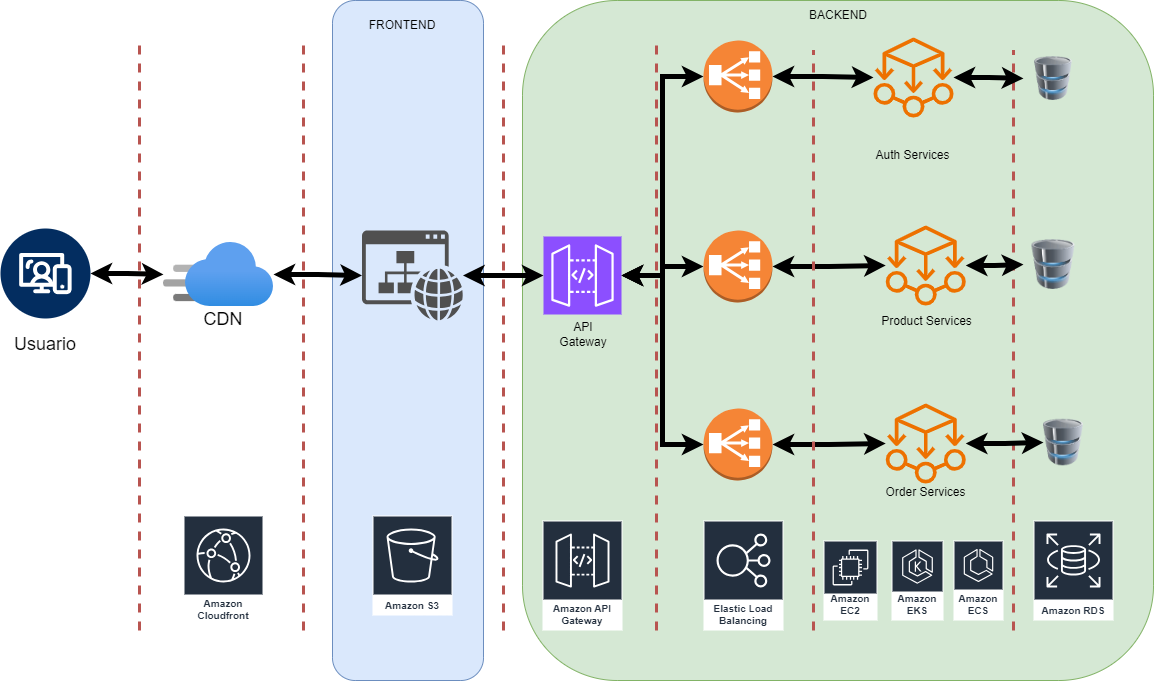

The diagram above was exported from draw.io. Its source (the exported page's mxGraphModel, read from the mxfile embedded in the PNG):
<mxGraphModel dx="2150" dy="1912" grid="1" gridSize="10" guides="1" tooltips="1" connect="1" arrows="1" fold="1" page="1" pageScale="1" pageWidth="827" pageHeight="1169" math="0" shadow="0">
  <root>
    <mxCell id="0" />
    <mxCell id="1" parent="0" />
    <mxCell id="2y5h87cvXcLz0wVByBUV-56" value="" style="rounded=1;whiteSpace=wrap;html=1;fillColor=#d5e8d4;strokeColor=#82b366;" vertex="1" parent="1">
      <mxGeometry x="219" y="-40" width="631" height="680" as="geometry" />
    </mxCell>
    <mxCell id="2y5h87cvXcLz0wVByBUV-55" value="" style="rounded=1;whiteSpace=wrap;html=1;fillColor=#dae8fc;strokeColor=#6c8ebf;" vertex="1" parent="1">
      <mxGeometry x="29" y="-40" width="151" height="680" as="geometry" />
    </mxCell>
    <mxCell id="2y5h87cvXcLz0wVByBUV-2" value="" style="sketch=0;points=[[0,0,0],[0.25,0,0],[0.5,0,0],[0.75,0,0],[1,0,0],[0,1,0],[0.25,1,0],[0.5,1,0],[0.75,1,0],[1,1,0],[0,0.25,0],[0,0.5,0],[0,0.75,0],[1,0.25,0],[1,0.5,0],[1,0.75,0]];outlineConnect=0;fontColor=#232F3E;fillColor=#8C4FFF;strokeColor=#ffffff;dashed=0;verticalLabelPosition=bottom;verticalAlign=top;align=center;html=1;fontSize=12;fontStyle=0;aspect=fixed;shape=mxgraph.aws4.resourceIcon;resIcon=mxgraph.aws4.api_gateway;" vertex="1" parent="1">
      <mxGeometry x="240" y="196" width="78" height="78" as="geometry" />
    </mxCell>
    <mxCell id="2y5h87cvXcLz0wVByBUV-91" value="" style="edgeStyle=orthogonalEdgeStyle;rounded=0;orthogonalLoop=1;jettySize=auto;html=1;strokeWidth=5;startArrow=classic;startFill=1;" edge="1" parent="1" source="2y5h87cvXcLz0wVByBUV-6" target="2y5h87cvXcLz0wVByBUV-88">
      <mxGeometry relative="1" as="geometry" />
    </mxCell>
    <mxCell id="2y5h87cvXcLz0wVByBUV-6" value="" style="verticalLabelPosition=bottom;aspect=fixed;html=1;shape=mxgraph.salesforce.web2;" vertex="1" parent="1">
      <mxGeometry x="-303" y="188" width="90" height="90" as="geometry" />
    </mxCell>
    <mxCell id="2y5h87cvXcLz0wVByBUV-21" style="edgeStyle=orthogonalEdgeStyle;rounded=0;orthogonalLoop=1;jettySize=auto;html=1;exitX=0;exitY=0.5;exitDx=0;exitDy=0;exitPerimeter=0;startArrow=classic;startFill=1;strokeWidth=5;" edge="1" parent="1" source="2y5h87cvXcLz0wVByBUV-8" target="2y5h87cvXcLz0wVByBUV-2">
      <mxGeometry relative="1" as="geometry" />
    </mxCell>
    <mxCell id="2y5h87cvXcLz0wVByBUV-81" value="" style="edgeStyle=orthogonalEdgeStyle;rounded=0;orthogonalLoop=1;jettySize=auto;html=1;strokeWidth=5;startArrow=classic;startFill=1;" edge="1" parent="1" source="2y5h87cvXcLz0wVByBUV-8" target="2y5h87cvXcLz0wVByBUV-78">
      <mxGeometry relative="1" as="geometry" />
    </mxCell>
    <mxCell id="2y5h87cvXcLz0wVByBUV-8" value="" style="outlineConnect=0;dashed=0;verticalLabelPosition=bottom;verticalAlign=top;align=center;html=1;shape=mxgraph.aws3.classic_load_balancer;fillColor=#F58536;gradientColor=none;" vertex="1" parent="1">
      <mxGeometry x="400" y="190" width="69" height="72" as="geometry" />
    </mxCell>
    <mxCell id="2y5h87cvXcLz0wVByBUV-82" value="" style="edgeStyle=orthogonalEdgeStyle;rounded=0;orthogonalLoop=1;jettySize=auto;html=1;startArrow=classic;startFill=1;strokeWidth=5;" edge="1" parent="1" source="2y5h87cvXcLz0wVByBUV-9" target="2y5h87cvXcLz0wVByBUV-79">
      <mxGeometry relative="1" as="geometry" />
    </mxCell>
    <mxCell id="2y5h87cvXcLz0wVByBUV-9" value="" style="outlineConnect=0;dashed=0;verticalLabelPosition=bottom;verticalAlign=top;align=center;html=1;shape=mxgraph.aws3.classic_load_balancer;fillColor=#F58536;gradientColor=none;" vertex="1" parent="1">
      <mxGeometry x="400" y="368" width="69" height="72" as="geometry" />
    </mxCell>
    <mxCell id="2y5h87cvXcLz0wVByBUV-10" value="" style="image;html=1;image=img/lib/clip_art/computers/Database_128x128.png" vertex="1" parent="1">
      <mxGeometry x="720" y="16" width="60" height="44" as="geometry" />
    </mxCell>
    <mxCell id="2y5h87cvXcLz0wVByBUV-11" value="" style="image;html=1;image=img/lib/clip_art/computers/Database_128x128.png" vertex="1" parent="1">
      <mxGeometry x="720" y="199" width="60" height="50" as="geometry" />
    </mxCell>
    <mxCell id="2y5h87cvXcLz0wVByBUV-12" value="" style="image;html=1;image=img/lib/clip_art/computers/Database_128x128.png" vertex="1" parent="1">
      <mxGeometry x="740" y="374.5" width="40" height="55" as="geometry" />
    </mxCell>
    <mxCell id="2y5h87cvXcLz0wVByBUV-14" value="Amazon Cloudfront" style="sketch=0;outlineConnect=0;fontColor=#232F3E;gradientColor=none;strokeColor=#ffffff;fillColor=#232F3E;dashed=0;verticalLabelPosition=middle;verticalAlign=bottom;align=center;html=1;whiteSpace=wrap;fontSize=10;fontStyle=1;spacing=3;shape=mxgraph.aws4.productIcon;prIcon=mxgraph.aws4.cloudfront;" vertex="1" parent="1">
      <mxGeometry x="-120" y="475" width="80" height="110" as="geometry" />
    </mxCell>
    <mxCell id="2y5h87cvXcLz0wVByBUV-80" value="" style="edgeStyle=orthogonalEdgeStyle;rounded=0;orthogonalLoop=1;jettySize=auto;html=1;strokeWidth=5;startArrow=classic;startFill=1;" edge="1" parent="1" source="2y5h87cvXcLz0wVByBUV-15" target="2y5h87cvXcLz0wVByBUV-77">
      <mxGeometry relative="1" as="geometry" />
    </mxCell>
    <mxCell id="2y5h87cvXcLz0wVByBUV-15" value="" style="outlineConnect=0;dashed=0;verticalLabelPosition=bottom;verticalAlign=top;align=center;html=1;shape=mxgraph.aws3.classic_load_balancer;fillColor=#F58536;gradientColor=none;" vertex="1" parent="1">
      <mxGeometry x="400" width="69" height="72" as="geometry" />
    </mxCell>
    <mxCell id="2y5h87cvXcLz0wVByBUV-20" style="edgeStyle=orthogonalEdgeStyle;rounded=0;orthogonalLoop=1;jettySize=auto;html=1;exitX=1;exitY=0.5;exitDx=0;exitDy=0;exitPerimeter=0;entryX=0;entryY=0.5;entryDx=0;entryDy=0;entryPerimeter=0;startArrow=classic;startFill=1;strokeWidth=5;" edge="1" parent="1" source="2y5h87cvXcLz0wVByBUV-2" target="2y5h87cvXcLz0wVByBUV-15">
      <mxGeometry relative="1" as="geometry" />
    </mxCell>
    <mxCell id="2y5h87cvXcLz0wVByBUV-22" style="edgeStyle=orthogonalEdgeStyle;rounded=0;orthogonalLoop=1;jettySize=auto;html=1;entryX=1;entryY=0.5;entryDx=0;entryDy=0;entryPerimeter=0;startArrow=classic;startFill=1;strokeWidth=5;" edge="1" parent="1" source="2y5h87cvXcLz0wVByBUV-9" target="2y5h87cvXcLz0wVByBUV-2">
      <mxGeometry relative="1" as="geometry" />
    </mxCell>
    <mxCell id="2y5h87cvXcLz0wVByBUV-30" value="" style="endArrow=none;dashed=1;html=1;rounded=0;fillColor=#f8cecc;strokeColor=#b85450;strokeWidth=3;" edge="1" parent="1">
      <mxGeometry width="50" height="50" relative="1" as="geometry">
        <mxPoint x="710" y="590" as="sourcePoint" />
        <mxPoint x="710" y="10" as="targetPoint" />
      </mxGeometry>
    </mxCell>
    <mxCell id="2y5h87cvXcLz0wVByBUV-31" value="" style="endArrow=none;dashed=1;html=1;rounded=0;fillColor=#f8cecc;strokeColor=#b85450;strokeWidth=3;" edge="1" parent="1">
      <mxGeometry width="50" height="50" relative="1" as="geometry">
        <mxPoint x="510" y="590" as="sourcePoint" />
        <mxPoint x="510" y="10" as="targetPoint" />
      </mxGeometry>
    </mxCell>
    <mxCell id="2y5h87cvXcLz0wVByBUV-32" value="" style="endArrow=none;dashed=1;html=1;rounded=0;fillColor=#f8cecc;strokeColor=#b85450;strokeWidth=3;" edge="1" parent="1">
      <mxGeometry width="50" height="50" relative="1" as="geometry">
        <mxPoint x="353" y="590" as="sourcePoint" />
        <mxPoint x="353" as="targetPoint" />
      </mxGeometry>
    </mxCell>
    <mxCell id="2y5h87cvXcLz0wVByBUV-33" value="" style="endArrow=none;dashed=1;html=1;rounded=0;fillColor=#f8cecc;strokeColor=#b85450;strokeWidth=3;" edge="1" parent="1">
      <mxGeometry width="50" height="50" relative="1" as="geometry">
        <mxPoint x="200" y="590" as="sourcePoint" />
        <mxPoint x="200" as="targetPoint" />
      </mxGeometry>
    </mxCell>
    <mxCell id="2y5h87cvXcLz0wVByBUV-34" value="Elastic Load Balancing" style="sketch=0;outlineConnect=0;fontColor=#232F3E;gradientColor=none;strokeColor=#ffffff;fillColor=#232F3E;dashed=0;verticalLabelPosition=middle;verticalAlign=bottom;align=center;html=1;whiteSpace=wrap;fontSize=10;fontStyle=1;spacing=3;shape=mxgraph.aws4.productIcon;prIcon=mxgraph.aws4.elastic_load_balancing;" vertex="1" parent="1">
      <mxGeometry x="400" y="480" width="80" height="110" as="geometry" />
    </mxCell>
    <mxCell id="2y5h87cvXcLz0wVByBUV-35" value="Amazon EC2" style="sketch=0;outlineConnect=0;fontColor=#232F3E;gradientColor=none;strokeColor=#ffffff;fillColor=#232F3E;dashed=0;verticalLabelPosition=middle;verticalAlign=bottom;align=center;html=1;whiteSpace=wrap;fontSize=10;fontStyle=1;spacing=3;shape=mxgraph.aws4.productIcon;prIcon=mxgraph.aws4.ec2;" vertex="1" parent="1">
      <mxGeometry x="520" y="500" width="54" height="80" as="geometry" />
    </mxCell>
    <mxCell id="2y5h87cvXcLz0wVByBUV-36" value="Amazon RDS" style="sketch=0;outlineConnect=0;fontColor=#232F3E;gradientColor=none;strokeColor=#ffffff;fillColor=#232F3E;dashed=0;verticalLabelPosition=middle;verticalAlign=bottom;align=center;html=1;whiteSpace=wrap;fontSize=10;fontStyle=1;spacing=3;shape=mxgraph.aws4.productIcon;prIcon=mxgraph.aws4.rds;" vertex="1" parent="1">
      <mxGeometry x="730" y="480" width="80" height="100" as="geometry" />
    </mxCell>
    <mxCell id="2y5h87cvXcLz0wVByBUV-37" value="Amazon API Gateway" style="sketch=0;outlineConnect=0;fontColor=#232F3E;gradientColor=none;strokeColor=#ffffff;fillColor=#232F3E;dashed=0;verticalLabelPosition=middle;verticalAlign=bottom;align=center;html=1;whiteSpace=wrap;fontSize=10;fontStyle=1;spacing=3;shape=mxgraph.aws4.productIcon;prIcon=mxgraph.aws4.api_gateway;" vertex="1" parent="1">
      <mxGeometry x="239" y="480" width="80" height="110" as="geometry" />
    </mxCell>
    <mxCell id="2y5h87cvXcLz0wVByBUV-39" value="Amazon S3" style="sketch=0;outlineConnect=0;fontColor=#232F3E;gradientColor=none;strokeColor=#ffffff;fillColor=#232F3E;dashed=0;verticalLabelPosition=middle;verticalAlign=bottom;align=center;html=1;whiteSpace=wrap;fontSize=10;fontStyle=1;spacing=3;shape=mxgraph.aws4.productIcon;prIcon=mxgraph.aws4.s3;" vertex="1" parent="1">
      <mxGeometry x="69" y="475" width="80" height="100" as="geometry" />
    </mxCell>
    <mxCell id="2y5h87cvXcLz0wVByBUV-46" value="" style="edgeStyle=orthogonalEdgeStyle;rounded=0;orthogonalLoop=1;jettySize=auto;html=1;strokeWidth=5;startArrow=classic;startFill=1;" edge="1" parent="1" source="2y5h87cvXcLz0wVByBUV-44" target="2y5h87cvXcLz0wVByBUV-2">
      <mxGeometry relative="1" as="geometry" />
    </mxCell>
    <mxCell id="2y5h87cvXcLz0wVByBUV-44" value="" style="sketch=0;pointerEvents=1;shadow=0;dashed=0;html=1;strokeColor=none;fillColor=#505050;labelPosition=center;verticalLabelPosition=bottom;verticalAlign=top;outlineConnect=0;align=center;shape=mxgraph.office.concepts.website;" vertex="1" parent="1">
      <mxGeometry x="58.5" y="190" width="101" height="90" as="geometry" />
    </mxCell>
    <mxCell id="2y5h87cvXcLz0wVByBUV-47" value="&lt;font style=&quot;font-size: 18px;&quot;&gt;Usuario&lt;/font&gt;" style="text;strokeColor=none;align=center;fillColor=none;html=1;verticalAlign=middle;whiteSpace=wrap;rounded=0;" vertex="1" parent="1">
      <mxGeometry x="-288" y="289" width="60" height="30" as="geometry" />
    </mxCell>
    <mxCell id="2y5h87cvXcLz0wVByBUV-50" value="&lt;font style=&quot;font-size: 18px;&quot;&gt;CDN&lt;/font&gt;" style="text;strokeColor=none;align=center;fillColor=none;html=1;verticalAlign=middle;whiteSpace=wrap;rounded=0;" vertex="1" parent="1">
      <mxGeometry x="-110" y="264" width="60" height="30" as="geometry" />
    </mxCell>
    <mxCell id="2y5h87cvXcLz0wVByBUV-54" value="" style="endArrow=none;dashed=1;html=1;rounded=0;fillColor=#f8cecc;strokeColor=#b85450;strokeWidth=3;" edge="1" parent="1">
      <mxGeometry width="50" height="50" relative="1" as="geometry">
        <mxPoint y="590" as="sourcePoint" />
        <mxPoint as="targetPoint" />
      </mxGeometry>
    </mxCell>
    <mxCell id="2y5h87cvXcLz0wVByBUV-57" value="FRONTEND" style="text;strokeColor=none;align=center;fillColor=none;html=1;verticalAlign=middle;whiteSpace=wrap;rounded=0;" vertex="1" parent="1">
      <mxGeometry x="69" y="-30" width="60" height="30" as="geometry" />
    </mxCell>
    <mxCell id="2y5h87cvXcLz0wVByBUV-58" value="BACKEND" style="text;strokeColor=none;align=center;fillColor=none;html=1;verticalAlign=middle;whiteSpace=wrap;rounded=0;" vertex="1" parent="1">
      <mxGeometry x="504.5" y="-40" width="60" height="30" as="geometry" />
    </mxCell>
    <mxCell id="2y5h87cvXcLz0wVByBUV-59" value="API Gateway" style="text;strokeColor=none;align=center;fillColor=none;html=1;verticalAlign=middle;whiteSpace=wrap;rounded=0;" vertex="1" parent="1">
      <mxGeometry x="250" y="279" width="60" height="30" as="geometry" />
    </mxCell>
    <mxCell id="2y5h87cvXcLz0wVByBUV-60" value="Auth Services" style="text;strokeColor=none;align=center;fillColor=none;html=1;verticalAlign=middle;whiteSpace=wrap;rounded=0;" vertex="1" parent="1">
      <mxGeometry x="552.25" y="100" width="115.5" height="30" as="geometry" />
    </mxCell>
    <mxCell id="2y5h87cvXcLz0wVByBUV-61" value="Product Services" style="text;strokeColor=none;align=center;fillColor=none;html=1;verticalAlign=middle;whiteSpace=wrap;rounded=0;" vertex="1" parent="1">
      <mxGeometry x="566" y="266" width="115.5" height="30" as="geometry" />
    </mxCell>
    <mxCell id="2y5h87cvXcLz0wVByBUV-62" value="Order Services" style="text;strokeColor=none;align=center;fillColor=none;html=1;verticalAlign=middle;whiteSpace=wrap;rounded=0;" vertex="1" parent="1">
      <mxGeometry x="564.5" y="436.5" width="115.5" height="30" as="geometry" />
    </mxCell>
    <mxCell id="2y5h87cvXcLz0wVByBUV-75" value="" style="endArrow=none;dashed=1;html=1;rounded=0;fillColor=#f8cecc;strokeColor=#b85450;strokeWidth=3;" edge="1" parent="1">
      <mxGeometry width="50" height="50" relative="1" as="geometry">
        <mxPoint x="-164" y="590" as="sourcePoint" />
        <mxPoint x="-164" as="targetPoint" />
      </mxGeometry>
    </mxCell>
    <mxCell id="2y5h87cvXcLz0wVByBUV-83" value="" style="edgeStyle=orthogonalEdgeStyle;rounded=0;orthogonalLoop=1;jettySize=auto;html=1;startArrow=classic;startFill=1;strokeWidth=5;" edge="1" parent="1" source="2y5h87cvXcLz0wVByBUV-77" target="2y5h87cvXcLz0wVByBUV-10">
      <mxGeometry relative="1" as="geometry" />
    </mxCell>
    <mxCell id="2y5h87cvXcLz0wVByBUV-77" value="" style="sketch=0;outlineConnect=0;fontColor=#232F3E;gradientColor=none;fillColor=#ED7100;strokeColor=none;dashed=0;verticalLabelPosition=bottom;verticalAlign=top;align=center;html=1;fontSize=12;fontStyle=0;aspect=fixed;pointerEvents=1;shape=mxgraph.aws4.ec2_aws_microservice_extractor_for_net;" vertex="1" parent="1">
      <mxGeometry x="570" y="-3" width="80" height="80" as="geometry" />
    </mxCell>
    <mxCell id="2y5h87cvXcLz0wVByBUV-84" value="" style="edgeStyle=orthogonalEdgeStyle;rounded=0;orthogonalLoop=1;jettySize=auto;html=1;startArrow=classic;startFill=1;strokeWidth=5;" edge="1" parent="1" source="2y5h87cvXcLz0wVByBUV-78" target="2y5h87cvXcLz0wVByBUV-11">
      <mxGeometry relative="1" as="geometry" />
    </mxCell>
    <mxCell id="2y5h87cvXcLz0wVByBUV-78" value="" style="sketch=0;outlineConnect=0;fontColor=#232F3E;gradientColor=none;fillColor=#ED7100;strokeColor=none;dashed=0;verticalLabelPosition=bottom;verticalAlign=top;align=center;html=1;fontSize=12;fontStyle=0;aspect=fixed;pointerEvents=1;shape=mxgraph.aws4.ec2_aws_microservice_extractor_for_net;" vertex="1" parent="1">
      <mxGeometry x="582.25" y="185" width="80" height="80" as="geometry" />
    </mxCell>
    <mxCell id="2y5h87cvXcLz0wVByBUV-85" value="" style="edgeStyle=orthogonalEdgeStyle;rounded=0;orthogonalLoop=1;jettySize=auto;html=1;startArrow=classic;startFill=1;strokeWidth=5;" edge="1" parent="1" source="2y5h87cvXcLz0wVByBUV-79" target="2y5h87cvXcLz0wVByBUV-12">
      <mxGeometry relative="1" as="geometry" />
    </mxCell>
    <mxCell id="2y5h87cvXcLz0wVByBUV-79" value="" style="sketch=0;outlineConnect=0;fontColor=#232F3E;gradientColor=none;fillColor=#ED7100;strokeColor=none;dashed=0;verticalLabelPosition=bottom;verticalAlign=top;align=center;html=1;fontSize=12;fontStyle=0;aspect=fixed;pointerEvents=1;shape=mxgraph.aws4.ec2_aws_microservice_extractor_for_net;" vertex="1" parent="1">
      <mxGeometry x="582.25" y="363" width="80" height="80" as="geometry" />
    </mxCell>
    <mxCell id="2y5h87cvXcLz0wVByBUV-86" value="Amazon EKS" style="sketch=0;outlineConnect=0;fontColor=#232F3E;gradientColor=none;strokeColor=#ffffff;fillColor=#232F3E;dashed=0;verticalLabelPosition=middle;verticalAlign=bottom;align=center;html=1;whiteSpace=wrap;fontSize=10;fontStyle=1;spacing=3;shape=mxgraph.aws4.productIcon;prIcon=mxgraph.aws4.eks;" vertex="1" parent="1">
      <mxGeometry x="588" y="500" width="52" height="80" as="geometry" />
    </mxCell>
    <mxCell id="2y5h87cvXcLz0wVByBUV-87" value="Amazon ECS" style="sketch=0;outlineConnect=0;fontColor=#232F3E;gradientColor=none;strokeColor=#ffffff;fillColor=#232F3E;dashed=0;verticalLabelPosition=middle;verticalAlign=bottom;align=center;html=1;whiteSpace=wrap;fontSize=10;fontStyle=1;spacing=3;shape=mxgraph.aws4.productIcon;prIcon=mxgraph.aws4.ecs;" vertex="1" parent="1">
      <mxGeometry x="650" y="500" width="50" height="80" as="geometry" />
    </mxCell>
    <mxCell id="2y5h87cvXcLz0wVByBUV-90" value="" style="edgeStyle=orthogonalEdgeStyle;rounded=0;orthogonalLoop=1;jettySize=auto;html=1;strokeWidth=5;startArrow=classic;startFill=1;" edge="1" parent="1" source="2y5h87cvXcLz0wVByBUV-88" target="2y5h87cvXcLz0wVByBUV-44">
      <mxGeometry relative="1" as="geometry" />
    </mxCell>
    <mxCell id="2y5h87cvXcLz0wVByBUV-88" value="" style="image;aspect=fixed;html=1;points=[];align=center;fontSize=12;image=img/lib/azure2/app_services/CDN_Profiles.svg;" vertex="1" parent="1">
      <mxGeometry x="-140" y="201.64" width="110" height="64.71" as="geometry" />
    </mxCell>
  </root>
</mxGraphModel>